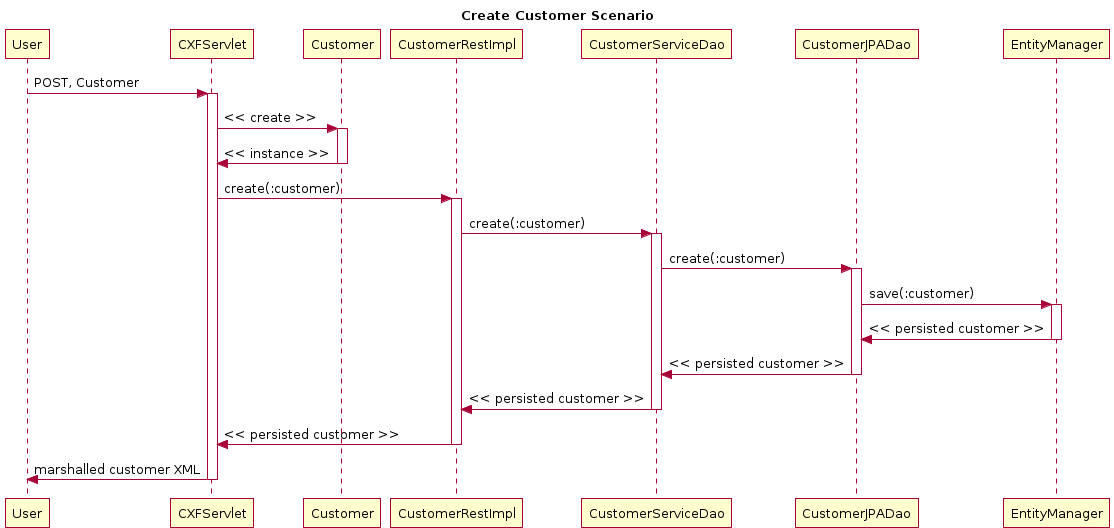

The diagram above was rendered by PlantUML. Its source (embedded in the PNG):
@startuml
title Create Customer Scenario
participant User
User -> CXFServlet: POST, Customer
activate CXFServlet
CXFServlet -> Customer: << create >>
activate Customer
Customer -> CXFServlet: << instance >>
deactivate Customer
CXFServlet -> CustomerRestImpl: create(:customer)
activate CustomerRestImpl
CustomerRestImpl -> CustomerServiceDao: create(:customer)
activate CustomerServiceDao
CustomerServiceDao -> CustomerJPADao: create(:customer)
activate CustomerJPADao
CustomerJPADao -> EntityManager: save(:customer)
activate EntityManager
EntityManager -> CustomerJPADao: << persisted customer >>
deactivate EntityManager
CustomerJPADao -> CustomerServiceDao: << persisted customer >>
deactivate CustomerJPADao
CustomerServiceDao -> CustomerRestImpl: << persisted customer >>
deactivate CustomerServiceDao
CustomerRestImpl -> CXFServlet: << persisted customer >>
deactivate CustomerRestImpl
CXFServlet -> User: marshalled customer XML
deactivate CXFServlet
@enduml